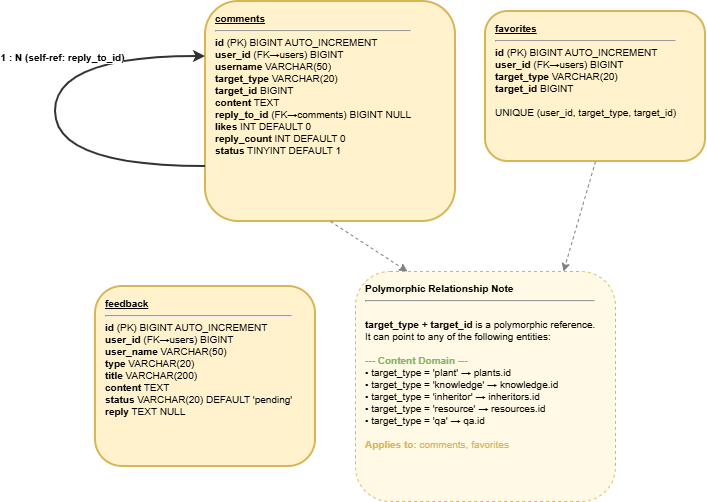

The diagram above was exported from draw.io. Its source (the exported page's mxGraphModel, read from the mxfile embedded in the PNG):
<mxGraphModel dx="2478" dy="705" grid="1" gridSize="10" guides="1" tooltips="1" connect="1" arrows="1" fold="1" page="1" pageScale="1" pageWidth="1200" pageHeight="800" math="0" shadow="0">
  <root>
    <mxCell id="0" />
    <mxCell id="1" parent="0" />
    <mxCell id="comments" parent="1" style="rounded=1;whiteSpace=wrap;html=1;fontSize=10;align=left;verticalAlign=top;spacingLeft=8;spacingTop=5;fillColor=#fff2cc;strokeColor=#d6b656;strokeWidth=2;" value="&lt;b&gt;&lt;u&gt;comments&lt;/u&gt;&lt;/b&gt;&lt;br&gt;&lt;hr&gt;&lt;b&gt;id&lt;/b&gt; (PK) BIGINT AUTO_INCREMENT&lt;br&gt;&lt;b&gt;user_id&lt;/b&gt; (FK→users) BIGINT&lt;br&gt;&lt;b&gt;username&lt;/b&gt; VARCHAR(50)&lt;br&gt;&lt;b&gt;target_type&lt;/b&gt; VARCHAR(20)&lt;br&gt;&lt;b&gt;target_id&lt;/b&gt; BIGINT&lt;br&gt;&lt;b&gt;content&lt;/b&gt; TEXT&lt;br&gt;&lt;b&gt;reply_to_id&lt;/b&gt; (FK→comments) BIGINT NULL&lt;br&gt;&lt;b&gt;likes&lt;/b&gt; INT DEFAULT 0&lt;br&gt;&lt;b&gt;reply_count&lt;/b&gt; INT DEFAULT 0&lt;br&gt;&lt;b&gt;status&lt;/b&gt; TINYINT DEFAULT 1" vertex="1">
      <mxGeometry height="220" width="250" x="170" y="80" as="geometry" />
    </mxCell>
    <mxCell id="favorites" parent="1" style="rounded=1;whiteSpace=wrap;html=1;fontSize=10;align=left;verticalAlign=top;spacingLeft=8;spacingTop=5;fillColor=#fff2cc;strokeColor=#d6b656;strokeWidth=2;" value="&lt;b&gt;&lt;u&gt;favorites&lt;/u&gt;&lt;/b&gt;&lt;br&gt;&lt;hr&gt;&lt;b&gt;id&lt;/b&gt; (PK) BIGINT AUTO_INCREMENT&lt;br&gt;&lt;b&gt;user_id&lt;/b&gt; (FK→users) BIGINT&lt;br&gt;&lt;b&gt;target_type&lt;/b&gt; VARCHAR(20)&lt;br&gt;&lt;b&gt;target_id&lt;/b&gt; BIGINT&lt;br&gt;&lt;br&gt;UNIQUE (user_id, target_type, target_id)" vertex="1">
      <mxGeometry height="150" width="220" x="450" y="90" as="geometry" />
    </mxCell>
    <mxCell id="feedback" parent="1" style="rounded=1;whiteSpace=wrap;html=1;fontSize=10;align=left;verticalAlign=top;spacingLeft=8;spacingTop=5;fillColor=#fff2cc;strokeColor=#d6b656;strokeWidth=2;" value="&lt;b&gt;&lt;u&gt;feedback&lt;/u&gt;&lt;/b&gt;&lt;br&gt;&lt;hr&gt;&lt;b&gt;id&lt;/b&gt; (PK) BIGINT AUTO_INCREMENT&lt;br&gt;&lt;b&gt;user_id&lt;/b&gt; (FK→users) BIGINT&lt;br&gt;&lt;b&gt;user_name&lt;/b&gt; VARCHAR(50)&lt;br&gt;&lt;b&gt;type&lt;/b&gt; VARCHAR(20)&lt;br&gt;&lt;b&gt;title&lt;/b&gt; VARCHAR(200)&lt;br&gt;&lt;b&gt;content&lt;/b&gt; TEXT&lt;br&gt;&lt;b&gt;status&lt;/b&gt; VARCHAR(20) DEFAULT 'pending'&lt;br&gt;&lt;b&gt;reply&lt;/b&gt; TEXT NULL" vertex="1">
      <mxGeometry height="180" width="220" x="60" y="365" as="geometry" />
    </mxCell>
    <mxCell id="r1" edge="1" parent="1" source="comments" style="edgeStyle=orthogonalEdgeStyle;rounded=1;strokeWidth=2;strokeColor=#333333;fontSize=10;exitX=0;exitY=0.75;exitDx=0;exitDy=0;entryX=0;entryY=0.25;entryDx=0;entryDy=0;curved=1;" target="comments">
      <mxGeometry relative="1" as="geometry">
        <Array as="points">
          <mxPoint x="20" y="245" />
          <mxPoint x="20" y="135" />
        </Array>
      </mxGeometry>
    </mxCell>
    <mxCell id="r1_label" connectable="0" parent="r1" style="edgeLabel;html=1;align=center;verticalAlign=middle;fontSize=10;fontStyle=1;" value="1 : N (self-ref: reply_to_id)" vertex="1">
      <mxGeometry relative="1" x="0.3" as="geometry">
        <mxPoint as="offset" />
      </mxGeometry>
    </mxCell>
    <mxCell id="poly_note" parent="1" style="rounded=1;whiteSpace=wrap;html=1;fontSize=10;align=left;verticalAlign=top;spacingLeft=8;spacingTop=5;fillColor=#FFF9E6;strokeColor=#d6b656;strokeWidth=1;dashed=1;" value="&lt;b&gt;Polymorphic Relationship Note&lt;/b&gt;&lt;hr&gt;&lt;br&gt;&lt;b&gt;target_type&lt;/b&gt; + &lt;b&gt;target_id&lt;/b&gt; is a polymorphic reference.&lt;br&gt;It can point to any of the following entities:&lt;br&gt;&lt;br&gt;&lt;font color=&quot;#82b366&quot;&gt;&lt;b&gt;--- Content Domain ---&lt;/b&gt;&lt;/font&gt;&lt;br&gt;• target_type = 'plant' → plants.id&lt;br&gt;• target_type = 'knowledge' → knowledge.id&lt;br&gt;• target_type = 'inheritor' → inheritors.id&lt;br&gt;• target_type = 'resource' → resources.id&lt;br&gt;• target_type = 'qa' → qa.id&lt;br&gt;&lt;br&gt;&lt;font color=&quot;#d6b656&quot;&gt;&lt;b&gt;Applies to:&lt;/b&gt; comments, favorites&lt;/font&gt;" vertex="1">
      <mxGeometry height="230" width="260" x="320" y="350" as="geometry" />
    </mxCell>
    <mxCell id="p1" edge="1" parent="1" source="comments" style="dashed=1;strokeWidth=1;strokeColor=#808080;exitX=0.5;exitY=1;exitDx=0;exitDy=0;entryX=0.2;entryY=0;entryDx=0;entryDy=0;" target="poly_note">
      <mxGeometry relative="1" as="geometry" />
    </mxCell>
    <mxCell id="p2" edge="1" parent="1" source="favorites" style="dashed=1;strokeWidth=1;strokeColor=#808080;exitX=0.5;exitY=1;exitDx=0;exitDy=0;entryX=0.8;entryY=0;entryDx=0;entryDy=0;" target="poly_note">
      <mxGeometry relative="1" as="geometry" />
    </mxCell>
  </root>
</mxGraphModel>